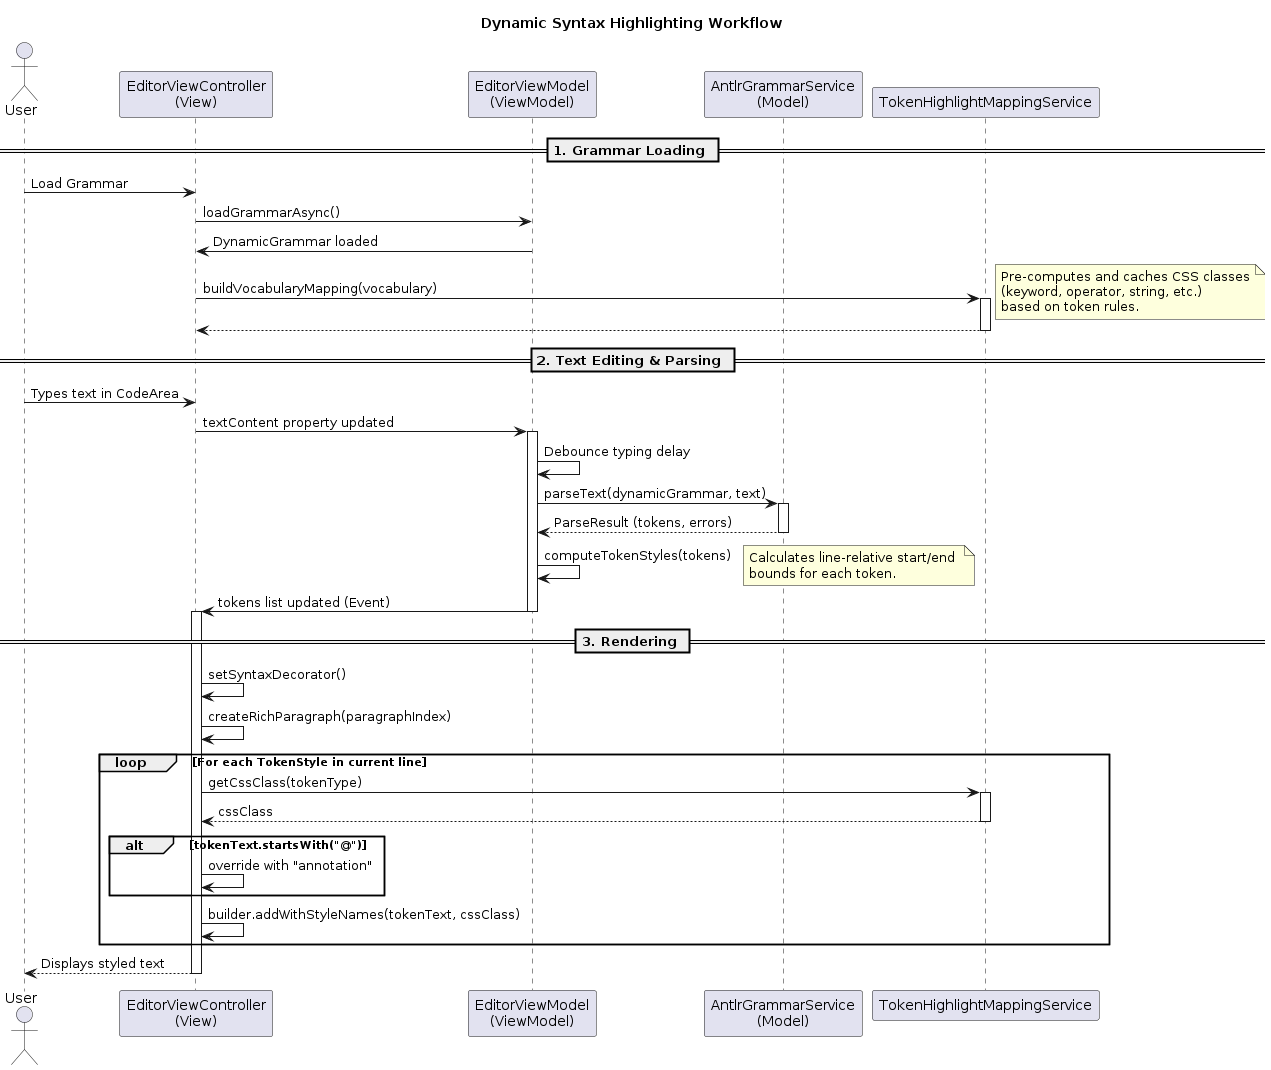

The diagram above was rendered by PlantUML. Its source (embedded in the PNG):
@startuml
title Dynamic Syntax Highlighting Workflow

actor User
participant "EditorViewController\n(View)" as View
participant "EditorViewModel\n(ViewModel)" as ViewModel
participant "AntlrGrammarService\n(Model)" as Antlr
participant "TokenHighlightMappingService" as Mapper

== 1. Grammar Loading ==
User -> View: Load Grammar
View -> ViewModel: loadGrammarAsync()
ViewModel -> View: DynamicGrammar loaded
View -> Mapper: buildVocabularyMapping(vocabulary)
activate Mapper
note right
  Pre-computes and caches CSS classes
  (keyword, operator, string, etc.)
  based on token rules.
end note
Mapper --> View
deactivate Mapper

== 2. Text Editing & Parsing ==
User -> View: Types text in CodeArea
View -> ViewModel: textContent property updated
activate ViewModel
ViewModel -> ViewModel: Debounce typing delay
ViewModel -> Antlr: parseText(dynamicGrammar, text)
activate Antlr
Antlr --> ViewModel: ParseResult (tokens, errors)
deactivate Antlr

ViewModel -> ViewModel: computeTokenStyles(tokens)
note right
  Calculates line-relative start/end 
  bounds for each token.
end note
ViewModel -> View: tokens list updated (Event)
deactivate ViewModel

== 3. Rendering ==
activate View
View -> View: setSyntaxDecorator()
View -> View: createRichParagraph(paragraphIndex)

loop For each TokenStyle in current line
    View -> Mapper: getCssClass(tokenType)
    activate Mapper
    Mapper --> View: cssClass
    deactivate Mapper
    
    alt tokenText.startsWith("@")
        View -> View: override with "annotation"
    end
    
    View -> View: builder.addWithStyleNames(tokenText, cssClass)
end

View --> User: Displays styled text
deactivate View
@enduml